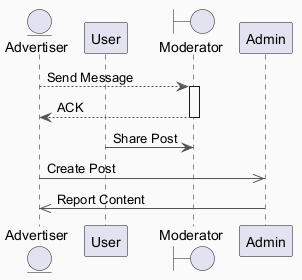

The diagram above was rendered by PlantUML. Its source (embedded in the PNG):
@startuml
skinparam backgroundColor #FAFAFA
skinparam classBackgroundColor #FFF3E0
skinparam classBorderColor #E65100
skinparam ArrowColor #555555
entity "Advertiser" as A
participant "User" as U
boundary "Moderator" as M
participant "Admin" as A2
A --> M : Send Message
activate M
M --> A : ACK
deactivate M
U -> M : Share Post
A ->> A2 : Create Post
A2 ->> A : Report Content
@enduml